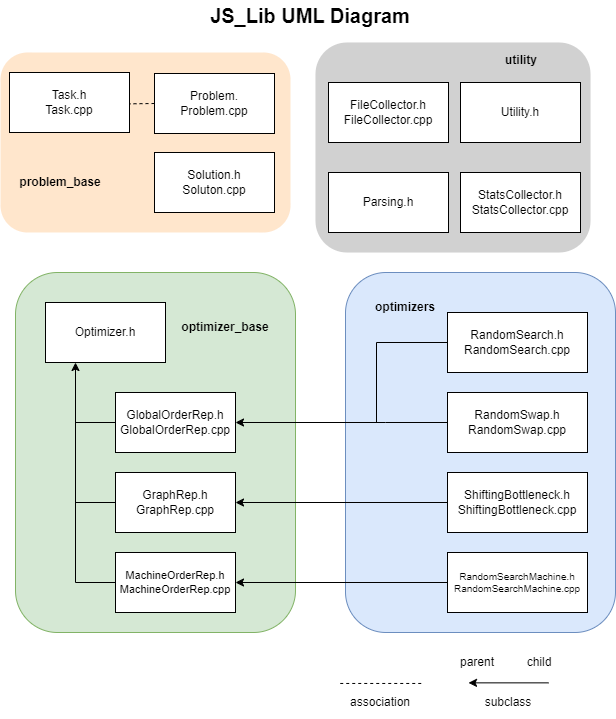

The diagram above was exported from draw.io. Its source (the exported page's mxGraphModel, read from the mxfile embedded in the PNG):
<mxGraphModel dx="1141" dy="1014" grid="1" gridSize="10" guides="1" tooltips="1" connect="1" arrows="1" fold="1" page="1" pageScale="1" pageWidth="827" pageHeight="1169" math="0" shadow="0">
  <root>
    <mxCell id="0" />
    <mxCell id="1" parent="0" />
    <mxCell id="RZXIsh0l7E49xsEkr0-l-23" value="" style="rounded=1;whiteSpace=wrap;html=1;fillColor=#D1D1D1;fontColor=#333333;strokeColor=none;" vertex="1" parent="1">
      <mxGeometry x="375" y="90" width="275" height="210" as="geometry" />
    </mxCell>
    <mxCell id="RZXIsh0l7E49xsEkr0-l-19" value="" style="rounded=1;whiteSpace=wrap;html=1;strokeColor=#82b366;fillColor=#d5e8d4;" vertex="1" parent="1">
      <mxGeometry x="75" y="320" width="280" height="360" as="geometry" />
    </mxCell>
    <mxCell id="RZXIsh0l7E49xsEkr0-l-18" value="" style="rounded=1;whiteSpace=wrap;html=1;strokeColor=#6c8ebf;fillColor=#dae8fc;" vertex="1" parent="1">
      <mxGeometry x="405" y="320" width="270" height="360" as="geometry" />
    </mxCell>
    <mxCell id="RZXIsh0l7E49xsEkr0-l-17" value="" style="rounded=1;whiteSpace=wrap;html=1;fillColor=#ffe6cc;strokeColor=none;" vertex="1" parent="1">
      <mxGeometry x="60" y="100" width="290" height="180" as="geometry" />
    </mxCell>
    <mxCell id="8XmapeX3BFGNF81cgFTS-1" value="Problem.&lt;br&gt;Problem.cpp" style="rounded=0;whiteSpace=wrap;html=1;" parent="1" vertex="1">
      <mxGeometry x="214" y="121" width="120" height="60" as="geometry" />
    </mxCell>
    <mxCell id="8XmapeX3BFGNF81cgFTS-2" value="Optimizer.h" style="rounded=0;whiteSpace=wrap;html=1;" parent="1" vertex="1">
      <mxGeometry x="105" y="350" width="120" height="60" as="geometry" />
    </mxCell>
    <mxCell id="8XmapeX3BFGNF81cgFTS-3" value="Task.h&lt;br&gt;Task.cpp" style="rounded=0;whiteSpace=wrap;html=1;" parent="1" vertex="1">
      <mxGeometry x="69" y="120" width="120" height="60" as="geometry" />
    </mxCell>
    <mxCell id="8XmapeX3BFGNF81cgFTS-5" value="Solution.h&lt;br&gt;Soluton.cpp" style="rounded=0;whiteSpace=wrap;html=1;" parent="1" vertex="1">
      <mxGeometry x="214" y="200" width="120" height="60" as="geometry" />
    </mxCell>
    <mxCell id="8XmapeX3BFGNF81cgFTS-6" value="FileCollector.h&lt;br&gt;FileCollector.cpp" style="rounded=0;whiteSpace=wrap;html=1;" parent="1" vertex="1">
      <mxGeometry x="388" y="130" width="120" height="60" as="geometry" />
    </mxCell>
    <mxCell id="8XmapeX3BFGNF81cgFTS-24" value="GlobalOrderRep.h&lt;br&gt;GlobalOrderRep.cpp" style="rounded=0;whiteSpace=wrap;html=1;" parent="1" vertex="1">
      <mxGeometry x="175" y="440" width="120" height="60" as="geometry" />
    </mxCell>
    <mxCell id="8XmapeX3BFGNF81cgFTS-25" value="GraphRep.h&lt;br&gt;GraphRep.cpp" style="rounded=0;whiteSpace=wrap;html=1;" parent="1" vertex="1">
      <mxGeometry x="175" y="520" width="120" height="60" as="geometry" />
    </mxCell>
    <mxCell id="8XmapeX3BFGNF81cgFTS-26" value="MachineOrderRep.h&lt;br style=&quot;font-size: 11px;&quot;&gt;MachineOrderRep.cpp" style="rounded=0;whiteSpace=wrap;html=1;fontSize=11;" parent="1" vertex="1">
      <mxGeometry x="175" y="600" width="120" height="60" as="geometry" />
    </mxCell>
    <mxCell id="8XmapeX3BFGNF81cgFTS-27" value="" style="endArrow=none;html=1;rounded=0;" parent="1" edge="1">
      <mxGeometry width="50" height="50" relative="1" as="geometry">
        <mxPoint x="135" y="630" as="sourcePoint" />
        <mxPoint x="175" y="630" as="targetPoint" />
      </mxGeometry>
    </mxCell>
    <mxCell id="8XmapeX3BFGNF81cgFTS-28" value="" style="endArrow=classic;html=1;rounded=0;entryX=0.25;entryY=1;entryDx=0;entryDy=0;" parent="1" target="8XmapeX3BFGNF81cgFTS-2" edge="1">
      <mxGeometry width="50" height="50" relative="1" as="geometry">
        <mxPoint x="135" y="630" as="sourcePoint" />
        <mxPoint x="215" y="400" as="targetPoint" />
      </mxGeometry>
    </mxCell>
    <mxCell id="8XmapeX3BFGNF81cgFTS-29" value="" style="endArrow=none;html=1;rounded=0;exitX=0;exitY=0.5;exitDx=0;exitDy=0;" parent="1" source="8XmapeX3BFGNF81cgFTS-24" edge="1">
      <mxGeometry width="50" height="50" relative="1" as="geometry">
        <mxPoint x="165" y="450" as="sourcePoint" />
        <mxPoint x="135" y="470" as="targetPoint" />
      </mxGeometry>
    </mxCell>
    <mxCell id="8XmapeX3BFGNF81cgFTS-30" value="" style="endArrow=none;html=1;rounded=0;exitX=0;exitY=0.5;exitDx=0;exitDy=0;" parent="1" source="8XmapeX3BFGNF81cgFTS-25" edge="1">
      <mxGeometry width="50" height="50" relative="1" as="geometry">
        <mxPoint x="165" y="450" as="sourcePoint" />
        <mxPoint x="135" y="550" as="targetPoint" />
      </mxGeometry>
    </mxCell>
    <mxCell id="8XmapeX3BFGNF81cgFTS-39" value="RandomSearch.h&lt;br&gt;RandomSearch.cpp" style="rounded=0;whiteSpace=wrap;html=1;" parent="1" vertex="1">
      <mxGeometry x="507" y="360" width="140" height="60" as="geometry" />
    </mxCell>
    <mxCell id="8XmapeX3BFGNF81cgFTS-40" value="RandomSwap.h&lt;br&gt;RandomSwap.cpp" style="rounded=0;whiteSpace=wrap;html=1;" parent="1" vertex="1">
      <mxGeometry x="507" y="440" width="140" height="60" as="geometry" />
    </mxCell>
    <mxCell id="8XmapeX3BFGNF81cgFTS-41" value="ShiftingBottleneck.h&lt;br&gt;ShiftingBottleneck.cpp" style="rounded=0;whiteSpace=wrap;html=1;" parent="1" vertex="1">
      <mxGeometry x="507" y="520" width="140" height="60" as="geometry" />
    </mxCell>
    <mxCell id="8XmapeX3BFGNF81cgFTS-42" value="" style="endArrow=classic;html=1;rounded=0;entryX=1;entryY=0.5;entryDx=0;entryDy=0;" parent="1" target="8XmapeX3BFGNF81cgFTS-24" edge="1">
      <mxGeometry width="50" height="50" relative="1" as="geometry">
        <mxPoint x="445" y="470" as="sourcePoint" />
        <mxPoint x="365" y="605" as="targetPoint" />
      </mxGeometry>
    </mxCell>
    <mxCell id="8XmapeX3BFGNF81cgFTS-44" value="" style="endArrow=classic;html=1;rounded=0;exitX=0;exitY=0.5;exitDx=0;exitDy=0;entryX=1;entryY=0.5;entryDx=0;entryDy=0;" parent="1" source="8XmapeX3BFGNF81cgFTS-41" target="8XmapeX3BFGNF81cgFTS-25" edge="1">
      <mxGeometry width="50" height="50" relative="1" as="geometry">
        <mxPoint x="305" y="885" as="sourcePoint" />
        <mxPoint x="225" y="865" as="targetPoint" />
      </mxGeometry>
    </mxCell>
    <mxCell id="8XmapeX3BFGNF81cgFTS-48" value="" style="endArrow=classic;html=1;rounded=0;" parent="1" edge="1">
      <mxGeometry width="50" height="50" relative="1" as="geometry">
        <mxPoint x="608" y="730.36" as="sourcePoint" />
        <mxPoint x="528" y="730.36" as="targetPoint" />
      </mxGeometry>
    </mxCell>
    <mxCell id="8XmapeX3BFGNF81cgFTS-49" value="subclass" style="text;html=1;strokeColor=none;fillColor=none;align=center;verticalAlign=middle;whiteSpace=wrap;rounded=0;" parent="1" vertex="1">
      <mxGeometry x="538" y="735.36" width="60" height="30" as="geometry" />
    </mxCell>
    <mxCell id="8XmapeX3BFGNF81cgFTS-50" value="parent" style="text;html=1;strokeColor=none;fillColor=none;align=center;verticalAlign=middle;whiteSpace=wrap;rounded=0;" parent="1" vertex="1">
      <mxGeometry x="507" y="695.36" width="60" height="30" as="geometry" />
    </mxCell>
    <mxCell id="8XmapeX3BFGNF81cgFTS-51" value="child" style="text;html=1;strokeColor=none;fillColor=none;align=center;verticalAlign=middle;whiteSpace=wrap;rounded=0;" parent="1" vertex="1">
      <mxGeometry x="569" y="695.36" width="60" height="30" as="geometry" />
    </mxCell>
    <mxCell id="8XmapeX3BFGNF81cgFTS-56" value="association" style="text;html=1;strokeColor=none;fillColor=none;align=center;verticalAlign=middle;whiteSpace=wrap;rounded=0;" parent="1" vertex="1">
      <mxGeometry x="410.24" y="735.36" width="60" height="30" as="geometry" />
    </mxCell>
    <mxCell id="RZXIsh0l7E49xsEkr0-l-6" value="problem_base" style="text;html=1;strokeColor=none;fillColor=none;align=center;verticalAlign=middle;whiteSpace=wrap;rounded=0;fontStyle=1" vertex="1" parent="1">
      <mxGeometry x="90" y="215" width="60" height="30" as="geometry" />
    </mxCell>
    <mxCell id="RZXIsh0l7E49xsEkr0-l-9" value="optimizer_base" style="text;html=1;strokeColor=none;fillColor=none;align=center;verticalAlign=middle;whiteSpace=wrap;rounded=0;fontStyle=1" vertex="1" parent="1">
      <mxGeometry x="255" y="360" width="60" height="30" as="geometry" />
    </mxCell>
    <mxCell id="RZXIsh0l7E49xsEkr0-l-10" value="RandomSearchMachine.h&lt;br style=&quot;font-size: 10px;&quot;&gt;RandomSearchMachine.cpp" style="rounded=0;whiteSpace=wrap;html=1;fontSize=10;" vertex="1" parent="1">
      <mxGeometry x="507" y="600" width="140" height="60" as="geometry" />
    </mxCell>
    <mxCell id="RZXIsh0l7E49xsEkr0-l-11" value="" style="endArrow=classic;html=1;rounded=0;exitX=0;exitY=0.5;exitDx=0;exitDy=0;entryX=1;entryY=0.5;entryDx=0;entryDy=0;" edge="1" parent="1" source="RZXIsh0l7E49xsEkr0-l-10" target="8XmapeX3BFGNF81cgFTS-26">
      <mxGeometry width="50" height="50" relative="1" as="geometry">
        <mxPoint x="365" y="580" as="sourcePoint" />
        <mxPoint x="415" y="530" as="targetPoint" />
      </mxGeometry>
    </mxCell>
    <mxCell id="RZXIsh0l7E49xsEkr0-l-13" value="" style="endArrow=none;html=1;rounded=0;exitX=0;exitY=0.5;exitDx=0;exitDy=0;" edge="1" parent="1" source="8XmapeX3BFGNF81cgFTS-39">
      <mxGeometry width="50" height="50" relative="1" as="geometry">
        <mxPoint x="495" y="390" as="sourcePoint" />
        <mxPoint x="436" y="390" as="targetPoint" />
      </mxGeometry>
    </mxCell>
    <mxCell id="RZXIsh0l7E49xsEkr0-l-14" value="" style="endArrow=none;html=1;rounded=0;exitX=0;exitY=0.5;exitDx=0;exitDy=0;" edge="1" parent="1" source="8XmapeX3BFGNF81cgFTS-40">
      <mxGeometry width="50" height="50" relative="1" as="geometry">
        <mxPoint x="505" y="469" as="sourcePoint" />
        <mxPoint x="445" y="470" as="targetPoint" />
      </mxGeometry>
    </mxCell>
    <mxCell id="RZXIsh0l7E49xsEkr0-l-15" value="" style="endArrow=none;html=1;rounded=0;" edge="1" parent="1">
      <mxGeometry width="50" height="50" relative="1" as="geometry">
        <mxPoint x="436" y="470" as="sourcePoint" />
        <mxPoint x="436" y="390" as="targetPoint" />
      </mxGeometry>
    </mxCell>
    <mxCell id="RZXIsh0l7E49xsEkr0-l-16" value="optimizers" style="text;html=1;strokeColor=none;fillColor=none;align=center;verticalAlign=middle;whiteSpace=wrap;rounded=0;fontStyle=1" vertex="1" parent="1">
      <mxGeometry x="435" y="340" width="60" height="30" as="geometry" />
    </mxCell>
    <mxCell id="RZXIsh0l7E49xsEkr0-l-20" value="Utility.h" style="rounded=0;whiteSpace=wrap;html=1;" vertex="1" parent="1">
      <mxGeometry x="520" y="130" width="120" height="60" as="geometry" />
    </mxCell>
    <mxCell id="RZXIsh0l7E49xsEkr0-l-21" value="Parsing.h" style="rounded=0;whiteSpace=wrap;html=1;" vertex="1" parent="1">
      <mxGeometry x="388" y="220" width="120" height="60" as="geometry" />
    </mxCell>
    <mxCell id="RZXIsh0l7E49xsEkr0-l-22" value="StatsCollector.h&lt;br&gt;StatsCollector.cpp" style="rounded=0;whiteSpace=wrap;html=1;" vertex="1" parent="1">
      <mxGeometry x="520" y="220" width="120" height="60" as="geometry" />
    </mxCell>
    <mxCell id="RZXIsh0l7E49xsEkr0-l-24" value="utility" style="text;html=1;strokeColor=none;fillColor=none;align=center;verticalAlign=middle;whiteSpace=wrap;rounded=0;fontStyle=1" vertex="1" parent="1">
      <mxGeometry x="551" y="93" width="60" height="30" as="geometry" />
    </mxCell>
    <mxCell id="RZXIsh0l7E49xsEkr0-l-25" value="" style="endArrow=none;dashed=1;html=1;rounded=0;" edge="1" parent="1">
      <mxGeometry width="50" height="50" relative="1" as="geometry">
        <mxPoint x="399.74" y="730.96" as="sourcePoint" />
        <mxPoint x="480.74" y="730.96" as="targetPoint" />
      </mxGeometry>
    </mxCell>
    <mxCell id="RZXIsh0l7E49xsEkr0-l-26" value="" style="endArrow=none;dashed=1;html=1;rounded=0;entryX=0.999;entryY=0.522;entryDx=0;entryDy=0;entryPerimeter=0;exitX=0;exitY=0.5;exitDx=0;exitDy=0;" edge="1" parent="1" source="8XmapeX3BFGNF81cgFTS-1" target="8XmapeX3BFGNF81cgFTS-3">
      <mxGeometry width="50" height="50" relative="1" as="geometry">
        <mxPoint x="230" y="180" as="sourcePoint" />
        <mxPoint x="280" y="130" as="targetPoint" />
      </mxGeometry>
    </mxCell>
    <mxCell id="RZXIsh0l7E49xsEkr0-l-27" value="JS_Lib UML Diagram" style="text;html=1;strokeColor=none;fillColor=none;align=center;verticalAlign=middle;whiteSpace=wrap;rounded=0;fontStyle=1;fontSize=20;" vertex="1" parent="1">
      <mxGeometry x="105" y="48" width="530" height="30" as="geometry" />
    </mxCell>
  </root>
</mxGraphModel>